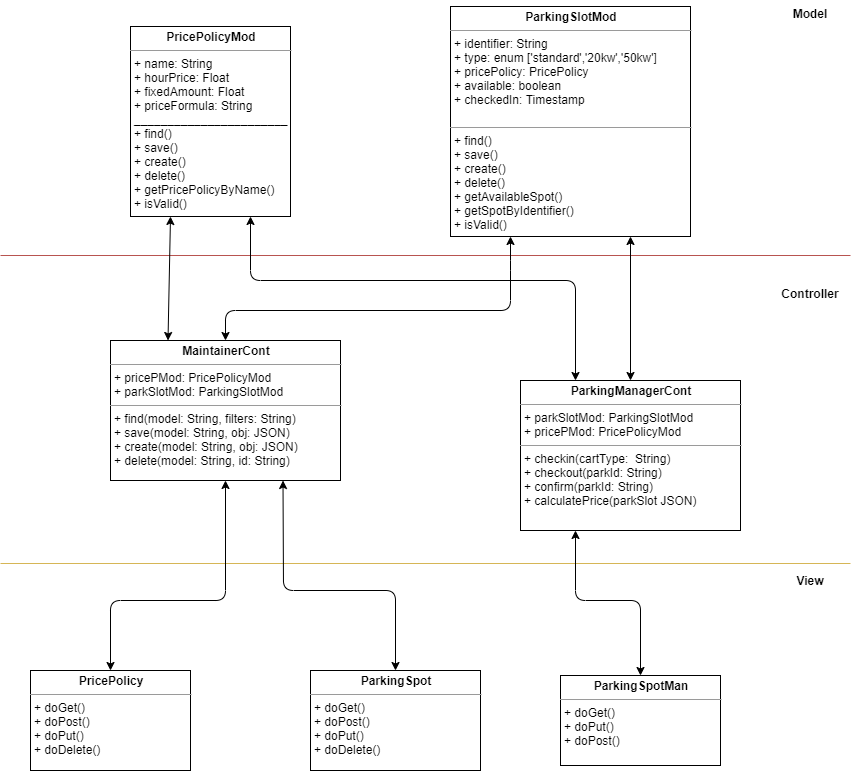

The diagram above was exported from draw.io. Its source (the exported page's mxGraphModel, read from the mxfile embedded in the PNG):
<mxGraphModel dx="1021" dy="612" grid="1" gridSize="10" guides="1" tooltips="1" connect="1" arrows="1" fold="1" page="1" pageScale="1" pageWidth="850" pageHeight="1100" math="0" shadow="0">
  <root>
    <mxCell id="0" />
    <mxCell id="1" parent="0" />
    <mxCell id="yypM5u7oY5EbNlQSy032-2" value="&lt;p style=&quot;margin: 0px ; margin-top: 4px ; text-align: center&quot;&gt;&lt;b&gt;PricePolicyMod&lt;/b&gt;&lt;/p&gt;&lt;hr size=&quot;1&quot;&gt;&lt;p style=&quot;margin: 0px ; margin-left: 4px&quot;&gt;+ name: String&lt;/p&gt;&lt;p style=&quot;margin: 0px ; margin-left: 4px&quot;&gt;+ hourPrice: Float&lt;/p&gt;&lt;p style=&quot;margin: 0px ; margin-left: 4px&quot;&gt;+ fixedAmount: Float&lt;/p&gt;&lt;p style=&quot;margin: 0px ; margin-left: 4px&quot;&gt;+ priceFormula: String&lt;/p&gt;&lt;p style=&quot;margin: 0px ; margin-left: 4px&quot;&gt;&lt;span&gt;_______________________&lt;/span&gt;&lt;/p&gt;&lt;p style=&quot;margin: 0px 0px 0px 4px&quot;&gt;+ find()&lt;/p&gt;&lt;p style=&quot;margin: 0px 0px 0px 4px&quot;&gt;+ save()&lt;/p&gt;&lt;p style=&quot;margin: 0px 0px 0px 4px&quot;&gt;+ create()&lt;/p&gt;&lt;p style=&quot;margin: 0px 0px 0px 4px&quot;&gt;+ delete()&lt;/p&gt;&lt;p style=&quot;margin: 0px 0px 0px 4px&quot;&gt;+ getPricePolicyByName()&lt;/p&gt;&lt;p style=&quot;margin: 0px 0px 0px 4px&quot;&gt;+&amp;nbsp;isValid()&lt;/p&gt;" style="verticalAlign=top;align=left;overflow=fill;fontSize=12;fontFamily=Helvetica;html=1;" parent="1" vertex="1">
      <mxGeometry x="130" y="36" width="160" height="190" as="geometry" />
    </mxCell>
    <mxCell id="yypM5u7oY5EbNlQSy032-3" value="&lt;p style=&quot;margin: 0px ; margin-top: 4px ; text-align: center&quot;&gt;&lt;b&gt;ParkingSlotMod&lt;/b&gt;&lt;/p&gt;&lt;hr size=&quot;1&quot;&gt;&lt;p style=&quot;margin: 0px ; margin-left: 4px&quot;&gt;+ identifier: String&lt;/p&gt;&lt;p style=&quot;margin: 0px ; margin-left: 4px&quot;&gt;+ type: enum ['standard','20kw','50kw&lt;span&gt;']&lt;/span&gt;&lt;/p&gt;&lt;p style=&quot;margin: 0px ; margin-left: 4px&quot;&gt;&lt;span&gt;+ pricePolicy: PricePolicy&lt;/span&gt;&lt;/p&gt;&lt;p style=&quot;margin: 0px ; margin-left: 4px&quot;&gt;&lt;span&gt;+ available: boolean&lt;/span&gt;&lt;/p&gt;&lt;p style=&quot;margin: 0px ; margin-left: 4px&quot;&gt;&lt;span&gt;+ checkedIn: Timestamp&lt;/span&gt;&lt;/p&gt;&lt;p style=&quot;margin: 0px ; margin-left: 4px&quot;&gt;&lt;span&gt;&lt;br&gt;&lt;/span&gt;&lt;/p&gt;&lt;hr size=&quot;1&quot;&gt;&lt;p style=&quot;margin: 0px ; margin-left: 4px&quot;&gt;+ find()&lt;/p&gt;&lt;p style=&quot;margin: 0px ; margin-left: 4px&quot;&gt;+ save()&lt;/p&gt;&lt;p style=&quot;margin: 0px ; margin-left: 4px&quot;&gt;+ create()&lt;br&gt;&lt;/p&gt;&lt;p style=&quot;margin: 0px ; margin-left: 4px&quot;&gt;+ delete()&lt;/p&gt;&lt;p style=&quot;margin: 0px ; margin-left: 4px&quot;&gt;+&amp;nbsp;getAvailableSpot()&lt;/p&gt;&lt;p style=&quot;margin: 0px ; margin-left: 4px&quot;&gt;+&amp;nbsp;getSpotByIdentifier()&lt;/p&gt;&lt;p style=&quot;margin: 0px ; margin-left: 4px&quot;&gt;+ isValid()&lt;/p&gt;" style="verticalAlign=top;align=left;overflow=fill;fontSize=12;fontFamily=Helvetica;html=1;" parent="1" vertex="1">
      <mxGeometry x="450" y="16" width="240" height="230" as="geometry" />
    </mxCell>
    <mxCell id="yypM5u7oY5EbNlQSy032-5" value="&lt;p style=&quot;margin: 0px ; margin-top: 4px ; text-align: center&quot;&gt;&lt;b&gt;MaintainerCont&lt;/b&gt;&lt;/p&gt;&lt;hr size=&quot;1&quot;&gt;&lt;p style=&quot;margin: 0px ; margin-left: 4px&quot;&gt;+ pricePMod: PricePolicyMod&lt;/p&gt;&lt;p style=&quot;margin: 0px ; margin-left: 4px&quot;&gt;+ parkSlotMod: ParkingSlotMod&lt;/p&gt;&lt;hr size=&quot;1&quot;&gt;&lt;p style=&quot;margin: 0px ; margin-left: 4px&quot;&gt;+ find(model: String, filters: String)&lt;/p&gt;&lt;p style=&quot;margin: 0px ; margin-left: 4px&quot;&gt;+ save(model: String, obj: JSON)&lt;/p&gt;&lt;p style=&quot;margin: 0px ; margin-left: 4px&quot;&gt;+ create(model: String, obj: JSON)&lt;/p&gt;&lt;p style=&quot;margin: 0px ; margin-left: 4px&quot;&gt;+ delete(model: String, id: String)&lt;br&gt;&lt;/p&gt;" style="verticalAlign=top;align=left;overflow=fill;fontSize=12;fontFamily=Helvetica;html=1;" parent="1" vertex="1">
      <mxGeometry x="110" y="350" width="230" height="140" as="geometry" />
    </mxCell>
    <mxCell id="yypM5u7oY5EbNlQSy032-6" value="&lt;p style=&quot;margin: 0px ; margin-top: 4px ; text-align: center&quot;&gt;&lt;b&gt;ParkingManagerCont&lt;/b&gt;&lt;/p&gt;&lt;hr size=&quot;1&quot;&gt;&lt;p style=&quot;margin: 0px ; margin-left: 4px&quot;&gt;&lt;span&gt;+ parkSlotMod: ParkingSlotMod&lt;/span&gt;&lt;br&gt;&lt;/p&gt;&lt;p style=&quot;margin: 0px 0px 0px 4px&quot;&gt;+ pricePMod: PricePolicyMod&lt;/p&gt;&lt;hr size=&quot;1&quot;&gt;&lt;p style=&quot;margin: 0px ; margin-left: 4px&quot;&gt;+ checkin(cartType:&amp;nbsp; String)&lt;/p&gt;&lt;p style=&quot;margin: 0px ; margin-left: 4px&quot;&gt;&lt;span&gt;+ checkout(parkId: String)&lt;br&gt;+ confirm(parkId: String)&lt;/span&gt;&lt;/p&gt;&lt;p style=&quot;margin: 0px ; margin-left: 4px&quot;&gt;&lt;span&gt;+ calculatePrice(parkSlot JSON)&lt;/span&gt;&lt;/p&gt;" style="verticalAlign=top;align=left;overflow=fill;fontSize=12;fontFamily=Helvetica;html=1;" parent="1" vertex="1">
      <mxGeometry x="520" y="390" width="220" height="150" as="geometry" />
    </mxCell>
    <mxCell id="yypM5u7oY5EbNlQSy032-15" style="edgeStyle=orthogonalEdgeStyle;rounded=0;orthogonalLoop=1;jettySize=auto;html=1;exitX=0.5;exitY=0;exitDx=0;exitDy=0;entryX=0.5;entryY=0;entryDx=0;entryDy=0;" parent="1" source="yypM5u7oY5EbNlQSy032-7" target="yypM5u7oY5EbNlQSy032-7" edge="1">
      <mxGeometry relative="1" as="geometry" />
    </mxCell>
    <mxCell id="yypM5u7oY5EbNlQSy032-7" value="&lt;p style=&quot;margin: 0px ; margin-top: 4px ; text-align: center&quot;&gt;&lt;b&gt;PricePolicy&lt;/b&gt;&lt;/p&gt;&lt;hr size=&quot;1&quot;&gt;&lt;p style=&quot;margin: 0px ; margin-left: 4px&quot;&gt;&lt;/p&gt;&lt;p style=&quot;margin: 0px ; margin-left: 4px&quot;&gt;+ doGet()&lt;br&gt;+ doPost()&lt;/p&gt;&lt;p style=&quot;margin: 0px ; margin-left: 4px&quot;&gt;+ doPut()&lt;/p&gt;&lt;p style=&quot;margin: 0px ; margin-left: 4px&quot;&gt;+ doDelete()&lt;/p&gt;" style="verticalAlign=top;align=left;overflow=fill;fontSize=12;fontFamily=Helvetica;html=1;" parent="1" vertex="1">
      <mxGeometry x="30" y="680" width="160" height="100" as="geometry" />
    </mxCell>
    <mxCell id="yypM5u7oY5EbNlQSy032-8" value="&lt;p style=&quot;margin: 0px ; margin-top: 4px ; text-align: center&quot;&gt;&lt;b&gt;ParkingSpot&lt;/b&gt;&lt;/p&gt;&lt;hr size=&quot;1&quot;&gt;&lt;p style=&quot;margin: 0px ; margin-left: 4px&quot;&gt;&lt;/p&gt;&lt;p style=&quot;margin: 0px 0px 0px 4px&quot;&gt;+ doGet()&lt;br&gt;+ doPost()&lt;/p&gt;&lt;p style=&quot;margin: 0px 0px 0px 4px&quot;&gt;+ doPut()&lt;br&gt;&lt;/p&gt;&lt;p style=&quot;margin: 0px 0px 0px 4px&quot;&gt;+ doDelete()&lt;/p&gt;" style="verticalAlign=top;align=left;overflow=fill;fontSize=12;fontFamily=Helvetica;html=1;" parent="1" vertex="1">
      <mxGeometry x="310" y="680" width="170" height="100" as="geometry" />
    </mxCell>
    <mxCell id="yypM5u7oY5EbNlQSy032-9" value="&lt;p style=&quot;margin: 0px ; margin-top: 4px ; text-align: center&quot;&gt;&lt;b&gt;ParkingSpotMan&lt;/b&gt;&lt;/p&gt;&lt;hr size=&quot;1&quot;&gt;&lt;p style=&quot;margin: 0px ; margin-left: 4px&quot;&gt;&lt;/p&gt;&lt;p style=&quot;margin: 0px ; margin-left: 4px&quot;&gt;+ doGet()&lt;/p&gt;&lt;p style=&quot;margin: 0px ; margin-left: 4px&quot;&gt;+ doPut()&lt;br&gt;&lt;/p&gt;&lt;p style=&quot;margin: 0px ; margin-left: 4px&quot;&gt;+ doPost()&lt;/p&gt;" style="verticalAlign=top;align=left;overflow=fill;fontSize=12;fontFamily=Helvetica;html=1;" parent="1" vertex="1">
      <mxGeometry x="560" y="685" width="160" height="90" as="geometry" />
    </mxCell>
    <mxCell id="yypM5u7oY5EbNlQSy032-10" value="" style="line;strokeWidth=1;fillColor=#f8cecc;align=left;verticalAlign=middle;spacingTop=-1;spacingLeft=3;spacingRight=3;rotatable=0;labelPosition=right;points=[];portConstraint=eastwest;strokeColor=#b85450;" parent="1" vertex="1">
      <mxGeometry y="261" width="850" height="8" as="geometry" />
    </mxCell>
    <mxCell id="yypM5u7oY5EbNlQSy032-11" value="" style="line;strokeWidth=1;fillColor=#fff2cc;align=left;verticalAlign=middle;spacingTop=-1;spacingLeft=3;spacingRight=3;rotatable=0;labelPosition=right;points=[];portConstraint=eastwest;strokeColor=#d6b656;" parent="1" vertex="1">
      <mxGeometry y="569" width="850" height="8" as="geometry" />
    </mxCell>
    <mxCell id="yypM5u7oY5EbNlQSy032-12" value="Model" style="text;align=center;fontStyle=1;verticalAlign=middle;spacingLeft=3;spacingRight=3;strokeColor=none;rotatable=0;points=[[0,0.5],[1,0.5]];portConstraint=eastwest;" parent="1" vertex="1">
      <mxGeometry x="770" y="10" width="80" height="26" as="geometry" />
    </mxCell>
    <mxCell id="yypM5u7oY5EbNlQSy032-13" value="Controller" style="text;align=center;fontStyle=1;verticalAlign=middle;spacingLeft=3;spacingRight=3;strokeColor=none;rotatable=0;points=[[0,0.5],[1,0.5]];portConstraint=eastwest;" parent="1" vertex="1">
      <mxGeometry x="770" y="290" width="80" height="26" as="geometry" />
    </mxCell>
    <mxCell id="yypM5u7oY5EbNlQSy032-14" value="View" style="text;align=center;fontStyle=1;verticalAlign=middle;spacingLeft=3;spacingRight=3;strokeColor=none;rotatable=0;points=[[0,0.5],[1,0.5]];portConstraint=eastwest;" parent="1" vertex="1">
      <mxGeometry x="770" y="577" width="80" height="26" as="geometry" />
    </mxCell>
    <mxCell id="Ijb1tD7UlDAKwbF3Ml_J-4" value="" style="endArrow=classic;startArrow=classic;html=1;entryX=0.5;entryY=1;entryDx=0;entryDy=0;exitX=0.5;exitY=0;exitDx=0;exitDy=0;" edge="1" parent="1" source="yypM5u7oY5EbNlQSy032-7" target="yypM5u7oY5EbNlQSy032-5">
      <mxGeometry width="50" height="50" relative="1" as="geometry">
        <mxPoint x="320" y="580" as="sourcePoint" />
        <mxPoint x="370" y="530" as="targetPoint" />
        <Array as="points">
          <mxPoint x="110" y="610" />
          <mxPoint x="225" y="610" />
        </Array>
      </mxGeometry>
    </mxCell>
    <mxCell id="Ijb1tD7UlDAKwbF3Ml_J-5" value="" style="endArrow=classic;startArrow=classic;html=1;exitX=0.5;exitY=0;exitDx=0;exitDy=0;entryX=0.75;entryY=1;entryDx=0;entryDy=0;" edge="1" parent="1" source="yypM5u7oY5EbNlQSy032-8" target="yypM5u7oY5EbNlQSy032-5">
      <mxGeometry width="50" height="50" relative="1" as="geometry">
        <mxPoint x="320" y="580" as="sourcePoint" />
        <mxPoint x="370" y="530" as="targetPoint" />
        <Array as="points">
          <mxPoint x="395" y="600" />
          <mxPoint x="283" y="600" />
        </Array>
      </mxGeometry>
    </mxCell>
    <mxCell id="Ijb1tD7UlDAKwbF3Ml_J-6" value="" style="endArrow=classic;startArrow=classic;html=1;entryX=0.25;entryY=1;entryDx=0;entryDy=0;exitX=0.5;exitY=0;exitDx=0;exitDy=0;" edge="1" parent="1" source="yypM5u7oY5EbNlQSy032-9" target="yypM5u7oY5EbNlQSy032-6">
      <mxGeometry width="50" height="50" relative="1" as="geometry">
        <mxPoint x="320" y="580" as="sourcePoint" />
        <mxPoint x="370" y="530" as="targetPoint" />
        <Array as="points">
          <mxPoint x="640" y="610" />
          <mxPoint x="575" y="610" />
        </Array>
      </mxGeometry>
    </mxCell>
    <mxCell id="Ijb1tD7UlDAKwbF3Ml_J-7" value="" style="endArrow=classic;startArrow=classic;html=1;exitX=0.5;exitY=0;exitDx=0;exitDy=0;entryX=0.75;entryY=1;entryDx=0;entryDy=0;" edge="1" parent="1" source="yypM5u7oY5EbNlQSy032-6" target="yypM5u7oY5EbNlQSy032-3">
      <mxGeometry width="50" height="50" relative="1" as="geometry">
        <mxPoint x="320" y="460" as="sourcePoint" />
        <mxPoint x="609" y="250" as="targetPoint" />
      </mxGeometry>
    </mxCell>
    <mxCell id="Ijb1tD7UlDAKwbF3Ml_J-8" value="" style="endArrow=classic;startArrow=classic;html=1;exitX=0.25;exitY=0;exitDx=0;exitDy=0;entryX=0.75;entryY=1;entryDx=0;entryDy=0;" edge="1" parent="1" source="yypM5u7oY5EbNlQSy032-6" target="yypM5u7oY5EbNlQSy032-2">
      <mxGeometry width="50" height="50" relative="1" as="geometry">
        <mxPoint x="320" y="220" as="sourcePoint" />
        <mxPoint x="370" y="170" as="targetPoint" />
        <Array as="points">
          <mxPoint x="575" y="290" />
          <mxPoint x="250" y="290" />
        </Array>
      </mxGeometry>
    </mxCell>
    <mxCell id="Ijb1tD7UlDAKwbF3Ml_J-9" value="" style="endArrow=classic;startArrow=classic;html=1;entryX=0.25;entryY=1;entryDx=0;entryDy=0;exitX=0.25;exitY=0;exitDx=0;exitDy=0;" edge="1" parent="1" source="yypM5u7oY5EbNlQSy032-5" target="yypM5u7oY5EbNlQSy032-2">
      <mxGeometry width="50" height="50" relative="1" as="geometry">
        <mxPoint x="320" y="220" as="sourcePoint" />
        <mxPoint x="370" y="170" as="targetPoint" />
      </mxGeometry>
    </mxCell>
    <mxCell id="Ijb1tD7UlDAKwbF3Ml_J-10" value="" style="endArrow=classic;startArrow=classic;html=1;exitX=0.5;exitY=0;exitDx=0;exitDy=0;entryX=0.25;entryY=1;entryDx=0;entryDy=0;" edge="1" parent="1" source="yypM5u7oY5EbNlQSy032-5" target="yypM5u7oY5EbNlQSy032-3">
      <mxGeometry width="50" height="50" relative="1" as="geometry">
        <mxPoint x="320" y="220" as="sourcePoint" />
        <mxPoint x="370" y="170" as="targetPoint" />
        <Array as="points">
          <mxPoint x="225" y="320" />
          <mxPoint x="510" y="320" />
          <mxPoint x="510" y="280" />
        </Array>
      </mxGeometry>
    </mxCell>
  </root>
</mxGraphModel>